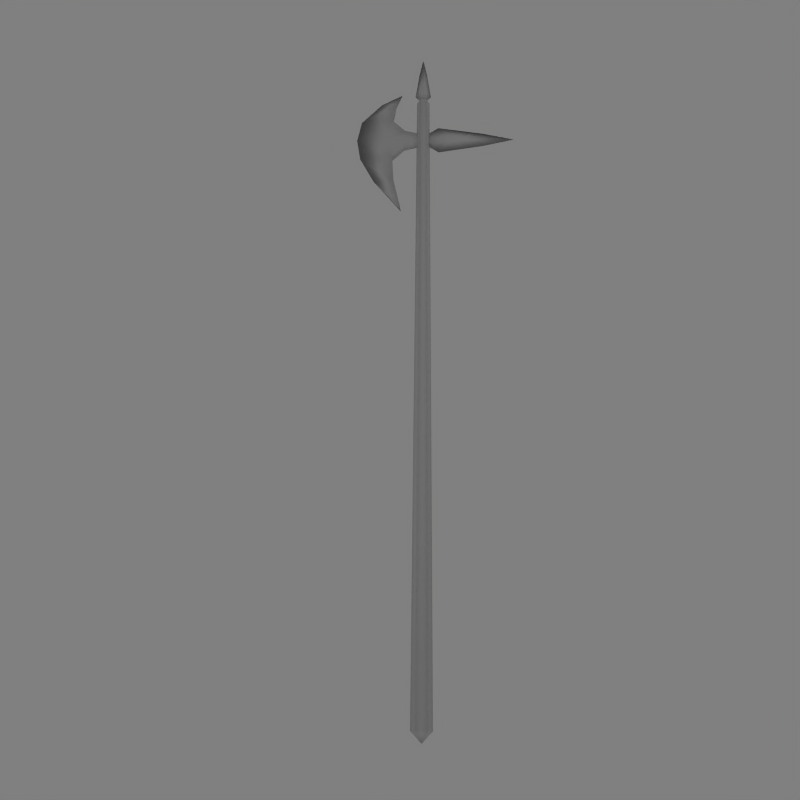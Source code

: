 # Source: halbred.blend  (saved by Blender 2.46.0; exported with 4.5.12 LTS)
import bpy
from mathutils import Matrix  # noqa: F401  (used for matrix-valued properties, if any)

bpy.ops.wm.read_factory_settings(use_empty=True)
scene = bpy.context.scene
scene.name = 'Scene'

# ---- collections
col_collection_1 = bpy.data.collections.new('Collection 1'); scene.collection.children.link(col_collection_1)

# ---- materials (node trees are filled in below, after node groups)
mat_material_001 = bpy.data.materials.new('Material.001')
mat_material_001.alpha_threshold = 0.0
mat_material_001.roughness = 0.5
mat_material_001.line_color = (0.0, 0.0, 0.0, 1.0)

# ---- material node trees

# ---- world
world_world = bpy.data.worlds.new('World'); scene.world = world_world
world_world.color = (0.5, 0.5, 0.5)
world_world.use_sun_shadow = False
world_world.sun_shadow_jitter_overblur = 0.0
world_world.cycles.sampling_method = 'MANUAL'
world_world.cycles.sample_map_resolution = 256

# ---- cameras
cam_camera = bpy.data.cameras.new('Camera')
cam_camera.passepartout_alpha = 0.2
cam_camera.clip_end = 100.0
cam_camera.lens = 31.0
cam_camera.ortho_scale = 7.314
cam_camera.show_passepartout = False
cam_camera.show_safe_areas = True
cam_camera.dof.focus_distance = 0.0
cam_camera.dof.aperture_fstop = 128.0

# ---- lights
light_lamp_001 = bpy.data.lights.new('Lamp.001', 'POINT')
light_lamp_001.transmission_factor = 0.0
light_lamp_001.energy = 100.0
light_lamp_001.shadow_buffer_clip_start = 0.5
light_lamp_001.shadow_soft_size = 1.0
light_lamp_001.shadow_maximum_resolution = 0.006
light_lamp_001.use_absolute_resolution = True
light_lamp_001.cycles.use_multiple_importance_sampling = False
light_lamp = bpy.data.lights.new('Lamp', 'POINT')
light_lamp.transmission_factor = 0.0
light_lamp.energy = 100.0
light_lamp.shadow_buffer_clip_start = 0.5
light_lamp.shadow_soft_size = 1.0
light_lamp.shadow_maximum_resolution = 0.006
light_lamp.use_absolute_resolution = True
light_lamp.cycles.use_multiple_importance_sampling = False
light_spot = bpy.data.lights.new('Spot', 'POINT')
light_spot.transmission_factor = 0.0
light_spot.cutoff_distance = 30.0
light_spot.energy = 200.0
light_spot.shadow_buffer_clip_start = 1.001
light_spot.shadow_soft_size = 1.0
light_spot.shadow_maximum_resolution = 0.006
light_spot.use_absolute_resolution = True
light_spot.cycles.use_multiple_importance_sampling = False

# ---- meshes
me_cylinder = bpy.data.meshes.new('Cylinder')
me_cylinder.from_pydata([(0.1131, 0.1131, -7.701), (0.1545, -0.04141, -7.701), (0.04141, -0.1545, -7.701), (-0.1131, -0.1131, -7.701), (-0.1545, 0.04141, -7.701), (-0.04141, 0.1545, -7.701), (0.1414, 0.1414, 6.999), (0.1932, -0.05176, 6.999), (0.05176, -0.1932, 6.999), (-0.1414, -0.1414, 6.999), (-0.1932, 0.05176, 6.999), (-0.05176, 0.1932, 6.999), (-1.206e-07, -5.619e-07, 7.199), (0.6188, -0.2528, -6.461), (0.373, -0.09993, -6.065), (0.373, -0.09993, -6.857), (0.7007, -0.1008, -6.461), (1.455, -0.3898, -6.263), (2.194, -0.5878, -6.461), (1.455, -0.3898, -6.659), (-7.451e-08, 3.398e-08, -7.901), (-0.7585, 0.1411, -7.057), (-0.7585, 0.1411, -5.857), (-1.516, 0.4061, -5.857), (-1.516, 0.4061, -7.057), (-0.7274, 0.257, -7.057), (-0.7274, 0.257, -5.857), (-0.8775, 0.1606, -6.457), (-1.612, 0.432, -6.457), (-0.8402, 0.2997, -6.457), (-0.6598, 0.2389, -7.597), (-1.033, 0.2767, -7.657), (-0.6909, 0.123, -7.597), (-0.6464, 0.1732, -4.417), (-0.5342, 0.2053, -4.417), (-0.5653, 0.08936, -4.417), (-0.5144, 0.1378, -4.237), (-0.5245, 0.1405, -7.988), (0.08429, 0.002263, -6.306), (0.08429, 0.002263, -6.457), (0.08429, 0.002263, -6.608), (0.07186, -0.0441, -6.608), (0.07186, -0.0441, -6.457), (0.07186, -0.0441, -6.306), (-0.4467, 0.1458, -6.155), (-0.4456, 0.1498, -6.457), (-0.4467, 0.1458, -6.759), (-0.4597, 0.09709, -6.759), (-0.4608, 0.09303, -6.457), (-0.4597, 0.09709, -6.155), (-0.09562, 0.02562, -8.707), (1.357e-07, 4.46e-07, -9.242), (0.09562, -0.02562, -8.707), (0.01087, 0.04057, -7.701), (0.02174, 0.08114, -8.145), (-0.1912, 0.05124, -7.923), (-0.01087, -0.04057, -7.701), (0.1912, -0.05124, -7.923), (-0.02174, -0.08114, -8.117), (-1.168, 0.313, -5.137), (-0.684, 0.2454, -5.137), (-0.715, 0.1295, -5.137)], [], [(12, 7, 6), (12, 8, 7), (12, 9, 8), (12, 10, 9), (12, 11, 10), (12, 6, 11), (0, 6, 7, 1), (1, 7, 8, 2), (2, 8, 9, 3), (3, 9, 10, 4), (4, 10, 11, 5), (6, 0, 5, 11), (16, 14, 17, 18), (15, 16, 18, 19), (13, 15, 19, 18), (14, 13, 18, 17), (5, 0, 20), (20, 4, 5), (20, 3, 4), (20, 2, 3), (20, 1, 2), (20, 0, 1), (23, 28, 27, 22), (28, 24, 21, 27), (24, 28, 29, 25), (28, 23, 26, 29), (24, 25, 30, 31), (25, 21, 32, 30), (21, 24, 31, 32), (33, 35, 36), (35, 34, 36), (34, 33, 36), (32, 31, 37), (30, 32, 37), (31, 30, 37), (39, 42, 43, 38), (40, 41, 42, 39), (26, 44, 45, 29), (44, 38, 39, 45), (29, 45, 46, 25), (45, 39, 40, 46), (21, 47, 48, 27), (47, 41, 42, 48), (27, 48, 49, 22), (48, 42, 43, 49), (25, 46, 47, 21), (46, 40, 41, 47), (22, 49, 44, 26), (49, 43, 38, 44), (57, 58, 51, 52), (58, 55, 50, 51), (55, 54, 51, 50), (54, 57, 52, 51), (55, 53, 54), (57, 54, 53), (58, 57, 56), (58, 56, 55), (56, 53, 55), (57, 53, 56), (23, 59, 60, 26), (59, 33, 34, 60), (26, 60, 61, 22), (60, 34, 35, 61), (22, 61, 59, 23), (61, 35, 33, 59), (14, 38, 43), (15, 41, 40), (14, 16, 39, 38), (15, 40, 39, 16), (13, 42, 41, 15), (13, 14, 43, 42)])
me_cylinder.polygons.foreach_set('use_smooth', [True] * 71)
_uv = me_cylinder.uv_layers.new(name='UVTex')
_uv.uv.foreach_set('vector', [0.7059, 0.8588, 0.7295, 0.8251, 0.7469, 0.8624, 0.7059, 0.8588, 0.6885, 0.8215, 0.7295, 0.8251, 0.7059, 0.8588, 0.6649, 0.8552, 0.6885, 0.8215, 0.7059, 0.8588, 0.6823, 0.8925, 0.6649, 0.8552, 0.7059, 0.8588, 0.7233, 0.8961, 0.6823, 0.8925, 0.7059, 0.8588, 0.7469, 0.8624, 0.7233, 0.8961, 1.64, 0.1712, -0.5818, 0.1712, -0.548, 0.09114, 1.673, 0.09114, 1.673, 0.09114, -0.548, 0.09114, -0.5142, 0.01107, 1.707, 0.01107, 1.504, 0.4915, -0.7172, 0.4915, -0.6833, 0.4114, 1.538, 0.4114, 1.538, 0.4114, -0.6833, 0.4114, -0.6495, 0.3314, 1.572, 0.3314, 1.572, 0.3314, -0.6495, 0.3314, -0.6157, 0.2513, 1.606, 0.2513, -0.5818, 0.1712, 1.64, 0.1712, 1.606, 0.2513, -0.6157, 0.2513, 0.1703, 0.7973, 0.1297, 0.7456, 0.2731, 0.7712, 0.3716, 0.7973, 0.1297, 0.849, 0.1703, 0.7973, 0.3716, 0.7973, 0.2731, 0.8234, 0.1653, 0.694, 0.1297, 0.6423, 0.2731, 0.6679, 0.3717, 0.6939, 0.1297, 0.7456, 0.1653, 0.694, 0.3717, 0.6939, 0.2731, 0.72, 0.7652, 0.8425, 0.7979, 0.8454, 0.7791, 0.8723, 0.7791, 0.8723, 0.7463, 0.8695, 0.7652, 0.8425, 0.7791, 0.8723, 0.7602, 0.8993, 0.7463, 0.8695, 0.7791, 0.8723, 0.793, 0.9022, 0.7602, 0.8993, 0.7791, 0.8723, 0.8119, 0.8752, 0.793, 0.9022, 0.7791, 0.8723, 0.7979, 0.8454, 0.8119, 0.8752, 0.1682, 0.9, 0.08469, 0.8403, 0.1781, 0.7469, 0.2639, 0.8042, 0.08469, 0.8403, 0.02499, 0.7568, 0.1208, 0.6611, 0.1781, 0.7469, 0.4781, 0.7455, 0.4187, 0.8286, 0.3258, 0.7357, 0.3828, 0.6503, 0.4187, 0.8286, 0.3356, 0.888, 0.2404, 0.7927, 0.3258, 0.7357, 0.4781, 0.7455, 0.3828, 0.6503, 0.4385, 0.5777, 0.4903, 0.6149, 0.2785, 0.5632, 0.2785, 0.5485, 0.3455, 0.5485, 0.3455, 0.5632, 0.1208, 0.6611, 0.02499, 0.7568, 0.01282, 0.6255, 0.06487, 0.5882, 0.4474, 0.9652, 0.4607, 0.9507, 0.4848, 0.9726, 0.1017, 0.5331, 0.1017, 0.5485, 0.07823, 0.5408, 0.04471, 0.9384, 0.05792, 0.9528, 0.0207, 0.9602, 0.06487, 0.5882, 0.01282, 0.6255, 0.03482, 0.5229, 0.3455, 0.5632, 0.3455, 0.5485, 0.3973, 0.5558, 0.4903, 0.6149, 0.4385, 0.5777, 0.4684, 0.5128, 0.1006, 0.5608, 0.1006, 0.5679, 0.07823, 0.5679, 0.07823, 0.5608, 0.123, 0.5608, 0.123, 0.5679, 0.1006, 0.5679, 0.1006, 0.5608, 0.2404, 0.7927, 0.2399, 0.7215, 0.2757, 0.6856, 0.3258, 0.7357, 0.2399, 0.7215, 0.1925, 0.6382, 0.2104, 0.6203, 0.2757, 0.6856, 0.3258, 0.7357, 0.2757, 0.6856, 0.3116, 0.6497, 0.3828, 0.6503, 0.2757, 0.6856, 0.2104, 0.6203, 0.2284, 0.6024, 0.3116, 0.6497, 0.1208, 0.6611, 0.1924, 0.6605, 0.2284, 0.6966, 0.1781, 0.7469, 0.1924, 0.6605, 0.2761, 0.6129, 0.2941, 0.6309, 0.2284, 0.6966, 0.1781, 0.7469, 0.2284, 0.6966, 0.2645, 0.7326, 0.2639, 0.8042, 0.2284, 0.6966, 0.2941, 0.6309, 0.3121, 0.6489, 0.2645, 0.7326, 0.2785, 0.5632, 0.2265, 0.5597, 0.2265, 0.5527, 0.2785, 0.5485, 0.2265, 0.5597, 0.1735, 0.5621, 0.1735, 0.5551, 0.2265, 0.5527, 0.2881, 0.5331, 0.3422, 0.5368, 0.3422, 0.544, 0.2881, 0.5485, 0.3422, 0.5368, 0.3973, 0.5343, 0.3973, 0.5416, 0.3422, 0.544, 0.1276, 0.9207, 0.09985, 0.8877, 0.1226, 0.7213, 0.1276, 0.8034, 0.09985, 0.8877, 0.06425, 0.912, 0.09569, 0.799, 0.1226, 0.7213, 0.3777, 0.9504, 0.3504, 0.9134, 0.3725, 0.751, 0.3777, 0.8332, 0.3504, 0.9134, 0.3143, 0.9418, 0.3456, 0.8288, 0.3725, 0.751, 0.3777, 0.9504, 0.3414, 0.9796, 0.3504, 0.9134, 0.3143, 0.9418, 0.3504, 0.9134, 0.3414, 0.9796, 0.09985, 0.8877, 0.1276, 0.9207, 0.09139, 0.9498, 0.09985, 0.8877, 0.09139, 0.9498, 0.06425, 0.912, 0.04114, 0.8662, 0.02923, 0.8679, 0.02923, 0.8249, 0.02923, 0.8739, 0.04114, 0.9152, 0.02923, 0.9169, 0.3356, 0.888, 0.2074, 0.9309, 0.1495, 0.8727, 0.2404, 0.7927, 0.2074, 0.9309, 0.05792, 0.9528, 0.04471, 0.9384, 0.1495, 0.8727, 0.2881, 0.5485, 0.1959, 0.5485, 0.1959, 0.5331, 0.2881, 0.5331, 0.1959, 0.5485, 0.1017, 0.5485, 0.1017, 0.5331, 0.1959, 0.5331, 0.2639, 0.8042, 0.3553, 0.8847, 0.2971, 0.9431, 0.1682, 0.9, 0.3553, 0.8847, 0.4607, 0.9507, 0.4474, 0.9652, 0.2971, 0.9431, 0.4846, 0.8762, 0.4139, 0.8855, 0.4133, 0.8762, 0.4854, 0.8668, 0.4139, 0.8762, 0.4133, 0.8668, 0.1297, 0.7456, 0.1703, 0.7973, 0.09033, 0.7968, 0.09019, 0.7772, 0.1297, 0.849, 0.09019, 0.8164, 0.09033, 0.7968, 0.1703, 0.7973, 0.1653, 0.694, 0.09034, 0.6944, 0.09019, 0.6748, 0.1297, 0.6423, 0.1653, 0.694, 0.1297, 0.7456, 0.09019, 0.714, 0.09034, 0.6944])
me_cylinder.materials.append(mat_material_001)
me_cylinder.use_remesh_preserve_volume = False
me_cylinder.use_remesh_preserve_attributes = False
me_cylinder.use_mirror_vertex_groups = False
me_cylinder.update()

# ---- objects
ob_lamp_002 = bpy.data.objects.new('Lamp.002', light_lamp_001)
ob_lamp_001 = bpy.data.objects.new('Lamp.001', light_lamp)
ob_cylinder = bpy.data.objects.new('Cylinder', me_cylinder)
ob_lamp = bpy.data.objects.new('Lamp', light_spot)
ob_camera = bpy.data.objects.new('Camera', cam_camera)

# ---- transforms, parenting, visibility, modifiers, constraints
ob_lamp_002.location = (6.728, 5.142, 5.0)
ob_lamp_002.lock_rotations_4d = False
ob_lamp_002.empty_display_type = 'ARROWS'
ob_lamp_002.color = (0.0, 0.0, 0.0, 1.0)
ob_lamp_002.lineart.crease_threshold = 0.0
ob_lamp_001.location = (8.215, -12.54, 6.0)
ob_lamp_001.lock_rotations_4d = False
ob_lamp_001.empty_display_type = 'ARROWS'
ob_lamp_001.color = (0.0, 0.0, 0.0, 1.0)
ob_lamp_001.lineart.crease_threshold = 0.0
ob_cylinder.location = (0.0, 0.0, 0.0)
ob_cylinder.rotation_euler = (1.571, -0.2618, 2.023e-08)
ob_cylinder.lock_rotations_4d = False
ob_cylinder.empty_display_type = 'ARROWS'
ob_cylinder.color = (0.0, 0.0, 0.0, 1.0)
ob_cylinder.lineart.crease_threshold = 0.0
ob_lamp.location = (-8.926, -3.156, 9.904)
ob_lamp.rotation_euler = (0.6503, 0.05522, 1.866)
ob_lamp.lock_rotations_4d = False
ob_lamp.empty_display_type = 'ARROWS'
ob_lamp.color = (0.0, 0.0, 0.0, 0.0)
ob_lamp.lineart.crease_threshold = 0.0
ob_camera.location = (-0.01887, -6.508, 13.34)
ob_camera.rotation_euler = (0.4112, 0.02727, 0.01567)
ob_camera.lock_rotations_4d = False
ob_camera.empty_display_type = 'ARROWS'
ob_camera.color = (0.0, 0.0, 0.0, 0.0)
ob_camera.display_type = 'WIRE'
ob_camera.lineart.crease_threshold = 0.0

# ---- collection membership
col_collection_1.objects.link(ob_lamp_002)
col_collection_1.objects.link(ob_lamp_001)
col_collection_1.objects.link(ob_cylinder)
col_collection_1.objects.link(ob_lamp)
col_collection_1.objects.link(ob_camera)

# ---- scene / render settings (as saved in the file)
scene.camera = ob_camera
scene.frame_start = 1; scene.frame_end = 250; scene.frame_set(1)
scene.render.engine = 'BLENDER_EEVEE_NEXT'
scene.render.image_settings.compression = 90
scene.render.resolution_x = 300
scene.render.resolution_y = 300
scene.render.pixel_aspect_x = 100.0
scene.render.pixel_aspect_y = 100.0
scene.render.fps = 25
scene.render.dither_intensity = 0.0
scene.render.use_compositing = False
scene.render.use_sequencer = False
scene.render.bake_margin = 2
scene.render.bake_bias = 0.0
scene.render.use_stamp_time = False
scene.render.use_stamp_date = False
scene.render.use_stamp_frame = False
scene.render.use_stamp_camera = False
scene.render.use_stamp_scene = False
scene.render.use_stamp_filename = False
scene.render.use_stamp_render_time = False
scene.render.stamp_font_size = 0
scene.cycles.use_denoising = False
scene.cycles.samples = 10
scene.cycles.sampling_pattern = 'TABULATED_SOBOL'
scene.cycles.light_sampling_threshold = 0.0
scene.cycles.use_adaptive_sampling = False
scene.cycles.use_light_tree = False
scene.cycles.blur_glossy = 0.0
scene.cycles.volume_bounces = 1
scene.cycles.pixel_filter_type = 'GAUSSIAN'
scene.cycles.sample_clamp_indirect = 0.0
scene.view_settings.view_transform = 'Raw'
bpy.context.view_layer.update()
